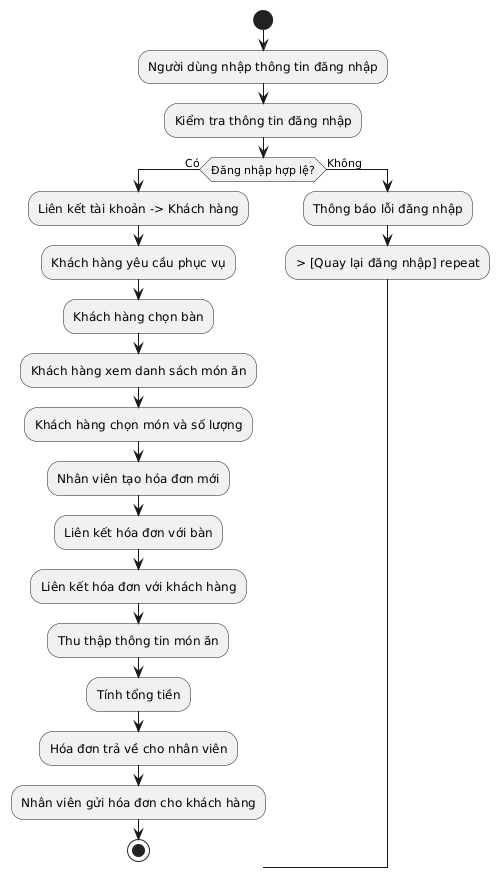

The diagram above was rendered by PlantUML. Its source (embedded in the PNG):
@startuml
start

:Người dùng nhập thông tin đăng nhập;
:Kiểm tra thông tin đăng nhập;

if (Đăng nhập hợp lệ?) then (Có)
  :Liên kết tài khoản -> Khách hàng;

  :Khách hàng yêu cầu phục vụ;
  :Khách hàng chọn bàn;
  :Khách hàng xem danh sách món ăn;
  :Khách hàng chọn món và số lượng;

  :Nhân viên tạo hóa đơn mới;
  :Liên kết hóa đơn với bàn;
  :Liên kết hóa đơn với khách hàng;
  :Thu thập thông tin món ăn;
  :Tính tổng tiền;

  :Hóa đơn trả về cho nhân viên;
  :Nhân viên gửi hóa đơn cho khách hàng;

  stop
else (Không)
  :Thông báo lỗi đăng nhập;
  -> [Quay lại đăng nhập] repeat
endif
@enduml